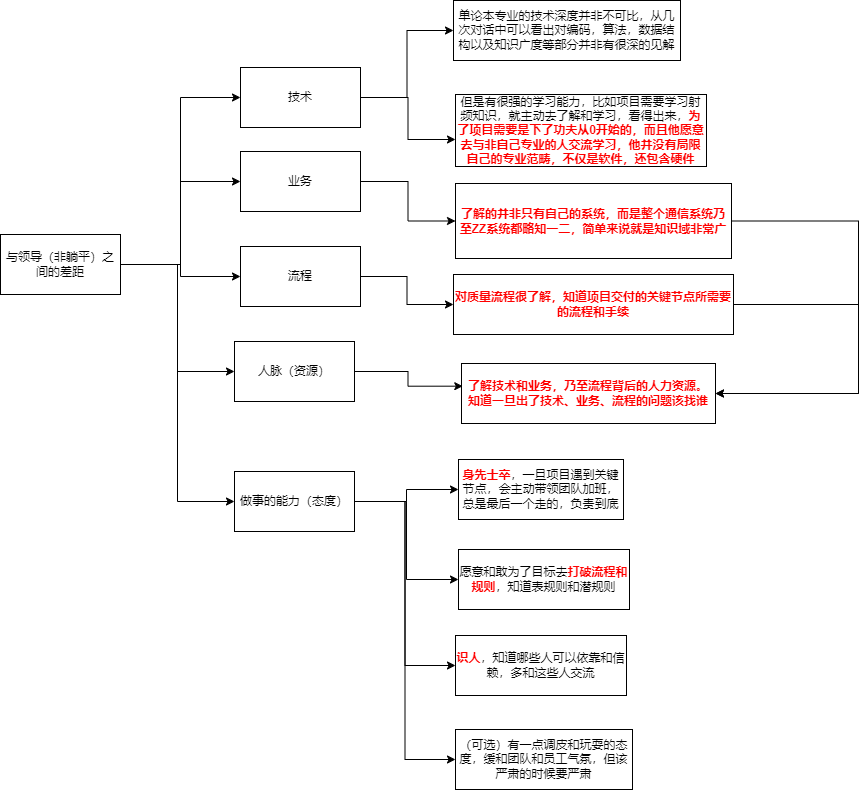

The diagram above was exported from draw.io. Its source (the exported page's mxGraphModel, read from the mxfile embedded in the PNG):
<mxGraphModel dx="1208" dy="1218" grid="0" gridSize="10" guides="1" tooltips="1" connect="1" arrows="1" fold="1" page="0" pageScale="1" pageWidth="827" pageHeight="1169" background="none" math="1" shadow="0">
  <root>
    <mxCell id="X5NqExCQtvZxIxQ7pmgY-0" />
    <mxCell id="1" parent="X5NqExCQtvZxIxQ7pmgY-0" />
    <mxCell id="fnvd2iQwU01uyXtcOAsL-29" style="edgeStyle=orthogonalEdgeStyle;rounded=0;orthogonalLoop=1;jettySize=auto;html=1;entryX=0;entryY=0.5;entryDx=0;entryDy=0;" edge="1" parent="1" source="fnvd2iQwU01uyXtcOAsL-1" target="fnvd2iQwU01uyXtcOAsL-2">
      <mxGeometry relative="1" as="geometry" />
    </mxCell>
    <mxCell id="fnvd2iQwU01uyXtcOAsL-30" style="edgeStyle=orthogonalEdgeStyle;rounded=0;orthogonalLoop=1;jettySize=auto;html=1;entryX=0;entryY=0.5;entryDx=0;entryDy=0;" edge="1" parent="1" source="fnvd2iQwU01uyXtcOAsL-1" target="fnvd2iQwU01uyXtcOAsL-3">
      <mxGeometry relative="1" as="geometry" />
    </mxCell>
    <mxCell id="fnvd2iQwU01uyXtcOAsL-31" style="edgeStyle=orthogonalEdgeStyle;rounded=0;orthogonalLoop=1;jettySize=auto;html=1;" edge="1" parent="1" source="fnvd2iQwU01uyXtcOAsL-1" target="fnvd2iQwU01uyXtcOAsL-10">
      <mxGeometry relative="1" as="geometry" />
    </mxCell>
    <mxCell id="fnvd2iQwU01uyXtcOAsL-32" style="edgeStyle=orthogonalEdgeStyle;rounded=0;orthogonalLoop=1;jettySize=auto;html=1;entryX=0;entryY=0.5;entryDx=0;entryDy=0;" edge="1" parent="1" source="fnvd2iQwU01uyXtcOAsL-1" target="fnvd2iQwU01uyXtcOAsL-4">
      <mxGeometry relative="1" as="geometry" />
    </mxCell>
    <mxCell id="fnvd2iQwU01uyXtcOAsL-33" style="edgeStyle=orthogonalEdgeStyle;rounded=0;orthogonalLoop=1;jettySize=auto;html=1;entryX=0;entryY=0.5;entryDx=0;entryDy=0;" edge="1" parent="1" source="fnvd2iQwU01uyXtcOAsL-1" target="fnvd2iQwU01uyXtcOAsL-5">
      <mxGeometry relative="1" as="geometry" />
    </mxCell>
    <mxCell id="fnvd2iQwU01uyXtcOAsL-1" value="与领导（非躺平）之间的差距" style="rounded=0;whiteSpace=wrap;html=1;" vertex="1" parent="1">
      <mxGeometry x="5" y="226" width="120" height="60" as="geometry" />
    </mxCell>
    <mxCell id="fnvd2iQwU01uyXtcOAsL-14" style="edgeStyle=orthogonalEdgeStyle;rounded=0;orthogonalLoop=1;jettySize=auto;html=1;entryX=0;entryY=0.5;entryDx=0;entryDy=0;" edge="1" parent="1" source="fnvd2iQwU01uyXtcOAsL-2" target="fnvd2iQwU01uyXtcOAsL-6">
      <mxGeometry relative="1" as="geometry" />
    </mxCell>
    <mxCell id="fnvd2iQwU01uyXtcOAsL-2" value="技术" style="rounded=0;whiteSpace=wrap;html=1;" vertex="1" parent="1">
      <mxGeometry x="245" y="59" width="120" height="60" as="geometry" />
    </mxCell>
    <mxCell id="fnvd2iQwU01uyXtcOAsL-16" style="edgeStyle=orthogonalEdgeStyle;rounded=0;orthogonalLoop=1;jettySize=auto;html=1;entryX=0;entryY=0.5;entryDx=0;entryDy=0;" edge="1" parent="1" source="fnvd2iQwU01uyXtcOAsL-3" target="fnvd2iQwU01uyXtcOAsL-8">
      <mxGeometry relative="1" as="geometry" />
    </mxCell>
    <mxCell id="fnvd2iQwU01uyXtcOAsL-3" value="业务" style="rounded=0;whiteSpace=wrap;html=1;" vertex="1" parent="1">
      <mxGeometry x="245" y="143" width="120" height="60" as="geometry" />
    </mxCell>
    <mxCell id="fnvd2iQwU01uyXtcOAsL-4" value="人脉（资源）" style="rounded=0;whiteSpace=wrap;html=1;" vertex="1" parent="1">
      <mxGeometry x="239" y="333" width="120" height="60" as="geometry" />
    </mxCell>
    <mxCell id="fnvd2iQwU01uyXtcOAsL-23" style="edgeStyle=orthogonalEdgeStyle;rounded=0;orthogonalLoop=1;jettySize=auto;html=1;exitX=1;exitY=0.5;exitDx=0;exitDy=0;" edge="1" parent="1" source="fnvd2iQwU01uyXtcOAsL-5" target="fnvd2iQwU01uyXtcOAsL-19">
      <mxGeometry relative="1" as="geometry" />
    </mxCell>
    <mxCell id="fnvd2iQwU01uyXtcOAsL-24" style="edgeStyle=orthogonalEdgeStyle;rounded=0;orthogonalLoop=1;jettySize=auto;html=1;entryX=0;entryY=0.5;entryDx=0;entryDy=0;" edge="1" parent="1" source="fnvd2iQwU01uyXtcOAsL-5" target="fnvd2iQwU01uyXtcOAsL-20">
      <mxGeometry relative="1" as="geometry" />
    </mxCell>
    <mxCell id="fnvd2iQwU01uyXtcOAsL-25" style="edgeStyle=orthogonalEdgeStyle;rounded=0;orthogonalLoop=1;jettySize=auto;html=1;entryX=0;entryY=0.5;entryDx=0;entryDy=0;" edge="1" parent="1" source="fnvd2iQwU01uyXtcOAsL-5" target="fnvd2iQwU01uyXtcOAsL-22">
      <mxGeometry relative="1" as="geometry" />
    </mxCell>
    <mxCell id="fnvd2iQwU01uyXtcOAsL-28" style="edgeStyle=orthogonalEdgeStyle;rounded=0;orthogonalLoop=1;jettySize=auto;html=1;entryX=0;entryY=0.5;entryDx=0;entryDy=0;" edge="1" parent="1" source="fnvd2iQwU01uyXtcOAsL-5" target="fnvd2iQwU01uyXtcOAsL-27">
      <mxGeometry relative="1" as="geometry" />
    </mxCell>
    <mxCell id="fnvd2iQwU01uyXtcOAsL-5" value="做事的能力（态度）" style="rounded=0;whiteSpace=wrap;html=1;" vertex="1" parent="1">
      <mxGeometry x="239" y="463" width="120" height="60" as="geometry" />
    </mxCell>
    <mxCell id="fnvd2iQwU01uyXtcOAsL-6" value="单论本专业的技术深度并非不可比，从几次对话中可以看出对编码，算法，数据结构以及知识广度等部分并非有很深的见解" style="rounded=0;whiteSpace=wrap;html=1;" vertex="1" parent="1">
      <mxGeometry x="458" y="-8" width="227" height="60" as="geometry" />
    </mxCell>
    <mxCell id="fnvd2iQwU01uyXtcOAsL-7" value="但是有很强的学习能力，比如项目需要学习射频知识，就主动去了解和学习，看得出来，&lt;b&gt;&lt;font color=&quot;#ff0000&quot;&gt;为了项目需要是下了功夫从0开始的，而且他愿意去与非自己专业的人交流学习，他并没有局限自己的专业范畴，不仅是软件，还包含硬件&lt;/font&gt;&lt;/b&gt;" style="rounded=0;whiteSpace=wrap;html=1;" vertex="1" parent="1">
      <mxGeometry x="460" y="86" width="251" height="72" as="geometry" />
    </mxCell>
    <mxCell id="fnvd2iQwU01uyXtcOAsL-12" style="edgeStyle=orthogonalEdgeStyle;rounded=0;orthogonalLoop=1;jettySize=auto;html=1;entryX=1;entryY=0.5;entryDx=0;entryDy=0;" edge="1" parent="1" source="fnvd2iQwU01uyXtcOAsL-8" target="fnvd2iQwU01uyXtcOAsL-9">
      <mxGeometry relative="1" as="geometry">
        <Array as="points">
          <mxPoint x="863" y="213" />
          <mxPoint x="863" y="385" />
        </Array>
      </mxGeometry>
    </mxCell>
    <mxCell id="fnvd2iQwU01uyXtcOAsL-8" value="了解的并非只有自己的系统，而是整个通信系统乃至ZZ系统都略知一二，简单来说就是知识域非常广" style="rounded=0;whiteSpace=wrap;html=1;fontColor=#FF0000;fontStyle=1" vertex="1" parent="1">
      <mxGeometry x="460" y="175" width="276" height="75" as="geometry" />
    </mxCell>
    <mxCell id="fnvd2iQwU01uyXtcOAsL-9" value="了解技术和业务，乃至流程背后的人力资源。&lt;div&gt;知道一旦出了技术、业务、流程的问题该找谁&lt;/div&gt;" style="rounded=0;whiteSpace=wrap;html=1;fontColor=#FF0000;fontStyle=1" vertex="1" parent="1">
      <mxGeometry x="466" y="355" width="254" height="60" as="geometry" />
    </mxCell>
    <mxCell id="fnvd2iQwU01uyXtcOAsL-17" style="edgeStyle=orthogonalEdgeStyle;rounded=0;orthogonalLoop=1;jettySize=auto;html=1;exitX=1;exitY=0.5;exitDx=0;exitDy=0;entryX=0;entryY=0.5;entryDx=0;entryDy=0;" edge="1" parent="1" source="fnvd2iQwU01uyXtcOAsL-10" target="fnvd2iQwU01uyXtcOAsL-11">
      <mxGeometry relative="1" as="geometry" />
    </mxCell>
    <mxCell id="fnvd2iQwU01uyXtcOAsL-10" value="流程" style="rounded=0;whiteSpace=wrap;html=1;" vertex="1" parent="1">
      <mxGeometry x="245" y="238" width="120" height="60" as="geometry" />
    </mxCell>
    <mxCell id="fnvd2iQwU01uyXtcOAsL-13" style="edgeStyle=orthogonalEdgeStyle;rounded=0;orthogonalLoop=1;jettySize=auto;html=1;entryX=1;entryY=0.5;entryDx=0;entryDy=0;exitX=1;exitY=0.5;exitDx=0;exitDy=0;" edge="1" parent="1" source="fnvd2iQwU01uyXtcOAsL-11" target="fnvd2iQwU01uyXtcOAsL-9">
      <mxGeometry relative="1" as="geometry">
        <Array as="points">
          <mxPoint x="863" y="296" />
          <mxPoint x="863" y="385" />
        </Array>
      </mxGeometry>
    </mxCell>
    <mxCell id="fnvd2iQwU01uyXtcOAsL-11" value="对质量流程很了解，知道项目交付的关键节点所需要的流程和手续" style="rounded=0;whiteSpace=wrap;html=1;fontColor=#FF0000;fontStyle=1" vertex="1" parent="1">
      <mxGeometry x="458" y="266" width="280" height="60" as="geometry" />
    </mxCell>
    <mxCell id="fnvd2iQwU01uyXtcOAsL-15" style="edgeStyle=orthogonalEdgeStyle;rounded=0;orthogonalLoop=1;jettySize=auto;html=1;entryX=0;entryY=0.625;entryDx=0;entryDy=0;entryPerimeter=0;" edge="1" parent="1" source="fnvd2iQwU01uyXtcOAsL-2" target="fnvd2iQwU01uyXtcOAsL-7">
      <mxGeometry relative="1" as="geometry" />
    </mxCell>
    <mxCell id="fnvd2iQwU01uyXtcOAsL-18" style="edgeStyle=orthogonalEdgeStyle;rounded=0;orthogonalLoop=1;jettySize=auto;html=1;exitX=1;exitY=0.5;exitDx=0;exitDy=0;entryX=0.005;entryY=0.378;entryDx=0;entryDy=0;entryPerimeter=0;" edge="1" parent="1" source="fnvd2iQwU01uyXtcOAsL-4" target="fnvd2iQwU01uyXtcOAsL-9">
      <mxGeometry relative="1" as="geometry" />
    </mxCell>
    <mxCell id="fnvd2iQwU01uyXtcOAsL-19" value="&lt;font color=&quot;#ff0000&quot;&gt;&lt;b&gt;身先士卒&lt;/b&gt;&lt;/font&gt;，一旦项目遇到关键节点，会主动带领团队加班，总是最后一个走的，负责到底" style="rounded=0;whiteSpace=wrap;html=1;" vertex="1" parent="1">
      <mxGeometry x="463" y="451" width="165" height="60" as="geometry" />
    </mxCell>
    <mxCell id="fnvd2iQwU01uyXtcOAsL-20" value="愿意和敢为了目标去&lt;font color=&quot;#ff0000&quot;&gt;&lt;b&gt;打破流程和规则&lt;/b&gt;&lt;/font&gt;，知道表规则和潜规则" style="rounded=0;whiteSpace=wrap;html=1;" vertex="1" parent="1">
      <mxGeometry x="463" y="541" width="171" height="60" as="geometry" />
    </mxCell>
    <mxCell id="fnvd2iQwU01uyXtcOAsL-22" value="&lt;b&gt;&lt;font color=&quot;#ff0000&quot;&gt;识人&lt;/font&gt;&lt;/b&gt;，知道哪些人可以依靠和信赖，多和这些人交流" style="rounded=0;whiteSpace=wrap;html=1;" vertex="1" parent="1">
      <mxGeometry x="460" y="627" width="171" height="60" as="geometry" />
    </mxCell>
    <mxCell id="fnvd2iQwU01uyXtcOAsL-27" value="（可选）有一点调皮和玩耍的态度，缓和团队和员工气氛，但该严肃的时候要严肃" style="rounded=0;whiteSpace=wrap;html=1;" vertex="1" parent="1">
      <mxGeometry x="460" y="721" width="177" height="60" as="geometry" />
    </mxCell>
  </root>
</mxGraphModel>